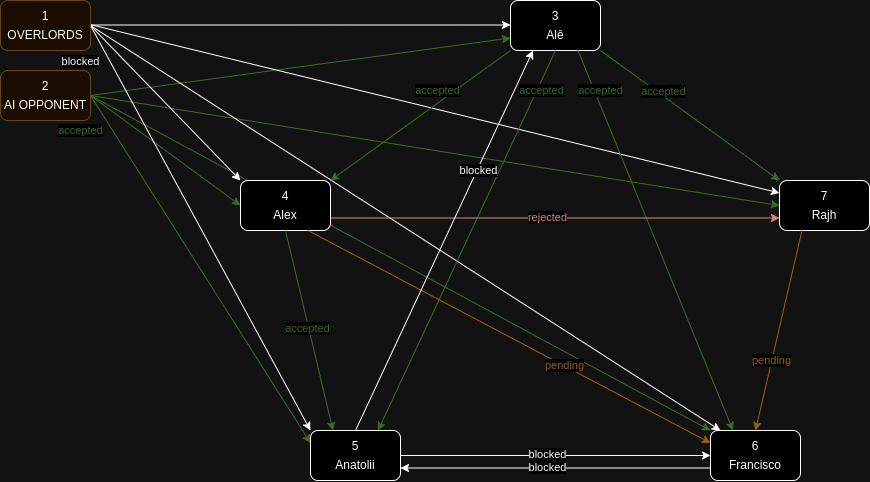

The diagram above was exported from draw.io. Its source (the exported page's mxGraphModel, read from the mxfile embedded in the PNG):
<mxGraphModel dx="1728" dy="886" grid="1" gridSize="10" guides="1" tooltips="1" connect="1" arrows="1" fold="1" page="1" pageScale="1" pageWidth="1250" pageHeight="1250" math="0" shadow="0">
  <root>
    <mxCell id="0" />
    <mxCell id="1" parent="0" />
    <mxCell id="HWYajQeC-NPfh9XbXMTE-19" value="" style="endArrow=classic;html=1;rounded=0;fillColor=#d5e8d4;strokeColor=#82b366;exitX=1;exitY=0.5;exitDx=0;exitDy=0;entryX=0;entryY=0.25;entryDx=0;entryDy=0;" edge="1" parent="1" source="HWYajQeC-NPfh9XbXMTE-2" target="DU1PP0SDqfENR5tr1zNY-2">
      <mxGeometry width="50" height="50" relative="1" as="geometry">
        <mxPoint x="190" y="305" as="sourcePoint" />
        <mxPoint x="810" y="640" as="targetPoint" />
      </mxGeometry>
    </mxCell>
    <mxCell id="HWYajQeC-NPfh9XbXMTE-20" value="" style="endArrow=classic;html=1;rounded=0;fillColor=#d5e8d4;strokeColor=#82b366;exitX=1;exitY=0.5;exitDx=0;exitDy=0;entryX=0;entryY=0.5;entryDx=0;entryDy=0;" edge="1" parent="1" source="HWYajQeC-NPfh9XbXMTE-2" target="DU1PP0SDqfENR5tr1zNY-1">
      <mxGeometry width="50" height="50" relative="1" as="geometry">
        <mxPoint x="190" y="305" as="sourcePoint" />
        <mxPoint x="410" y="653" as="targetPoint" />
      </mxGeometry>
    </mxCell>
    <mxCell id="HWYajQeC-NPfh9XbXMTE-14" value="" style="endArrow=classic;html=1;rounded=0;entryX=0;entryY=0.75;entryDx=0;entryDy=0;fillColor=#d5e8d4;strokeColor=#82b366;exitX=1;exitY=0.5;exitDx=0;exitDy=0;" edge="1" parent="1" source="HWYajQeC-NPfh9XbXMTE-2" target="DU1PP0SDqfENR5tr1zNY-3">
      <mxGeometry width="50" height="50" relative="1" as="geometry">
        <mxPoint x="385" y="440" as="sourcePoint" />
        <mxPoint x="433" y="640" as="targetPoint" />
      </mxGeometry>
    </mxCell>
    <mxCell id="HWYajQeC-NPfh9XbXMTE-15" value="&lt;span style=&quot;color: rgb(130, 179, 102);&quot;&gt;accepted&lt;/span&gt;" style="edgeLabel;html=1;align=center;verticalAlign=middle;resizable=0;points=[];" vertex="1" connectable="0" parent="HWYajQeC-NPfh9XbXMTE-14">
      <mxGeometry x="-0.0251" y="-2" relative="1" as="geometry">
        <mxPoint x="-215" y="61" as="offset" />
      </mxGeometry>
    </mxCell>
    <mxCell id="HWYajQeC-NPfh9XbXMTE-16" value="" style="endArrow=classic;html=1;rounded=0;fillColor=#d5e8d4;strokeColor=#82b366;exitX=1;exitY=0.5;exitDx=0;exitDy=0;entryX=0;entryY=0.5;entryDx=0;entryDy=0;" edge="1" parent="1" source="HWYajQeC-NPfh9XbXMTE-2" target="DU1PP0SDqfENR5tr1zNY-5">
      <mxGeometry width="50" height="50" relative="1" as="geometry">
        <mxPoint x="190" y="305" as="sourcePoint" />
        <mxPoint x="870" y="410" as="targetPoint" />
      </mxGeometry>
    </mxCell>
    <mxCell id="HWYajQeC-NPfh9XbXMTE-18" value="" style="endArrow=classic;html=1;rounded=0;fillColor=#d5e8d4;strokeColor=#82b366;exitX=1;exitY=0.5;exitDx=0;exitDy=0;entryX=0;entryY=0;entryDx=0;entryDy=0;" edge="1" parent="1" source="HWYajQeC-NPfh9XbXMTE-2" target="DU1PP0SDqfENR5tr1zNY-4">
      <mxGeometry width="50" height="50" relative="1" as="geometry">
        <mxPoint x="190" y="305" as="sourcePoint" />
        <mxPoint x="770" y="640" as="targetPoint" />
      </mxGeometry>
    </mxCell>
    <mxCell id="HWYajQeC-NPfh9XbXMTE-9" value="" style="endArrow=classic;html=1;rounded=0;exitX=1;exitY=0.5;exitDx=0;exitDy=0;entryX=0;entryY=0;entryDx=0;entryDy=0;" edge="1" parent="1" source="HWYajQeC-NPfh9XbXMTE-1" target="DU1PP0SDqfENR5tr1zNY-2">
      <mxGeometry width="50" height="50" relative="1" as="geometry">
        <mxPoint x="210" y="254.5" as="sourcePoint" />
        <mxPoint x="630" y="254.5" as="targetPoint" />
      </mxGeometry>
    </mxCell>
    <mxCell id="HWYajQeC-NPfh9XbXMTE-11" value="" style="endArrow=classic;html=1;rounded=0;exitX=1;exitY=0.5;exitDx=0;exitDy=0;entryX=0;entryY=0;entryDx=0;entryDy=0;" edge="1" parent="1" source="HWYajQeC-NPfh9XbXMTE-1" target="DU1PP0SDqfENR5tr1zNY-1">
      <mxGeometry width="50" height="50" relative="1" as="geometry">
        <mxPoint x="220" y="264.5" as="sourcePoint" />
        <mxPoint x="640" y="264.5" as="targetPoint" />
      </mxGeometry>
    </mxCell>
    <mxCell id="HWYajQeC-NPfh9XbXMTE-7" value="" style="endArrow=classic;html=1;rounded=0;entryX=0.111;entryY=0;entryDx=0;entryDy=0;exitX=1;exitY=0.5;exitDx=0;exitDy=0;entryPerimeter=0;" edge="1" parent="1" source="HWYajQeC-NPfh9XbXMTE-1" target="DU1PP0SDqfENR5tr1zNY-4">
      <mxGeometry width="50" height="50" relative="1" as="geometry">
        <mxPoint x="200" y="244.5" as="sourcePoint" />
        <mxPoint x="620" y="244.5" as="targetPoint" />
      </mxGeometry>
    </mxCell>
    <mxCell id="HWYajQeC-NPfh9XbXMTE-5" value="" style="endArrow=classic;html=1;rounded=0;exitX=0.997;exitY=0.481;exitDx=0;exitDy=0;entryX=0;entryY=0.25;entryDx=0;entryDy=0;exitPerimeter=0;" edge="1" parent="1" source="HWYajQeC-NPfh9XbXMTE-1" target="DU1PP0SDqfENR5tr1zNY-5">
      <mxGeometry width="50" height="50" relative="1" as="geometry">
        <mxPoint x="190" y="234.5" as="sourcePoint" />
        <mxPoint x="610" y="234.5" as="targetPoint" />
      </mxGeometry>
    </mxCell>
    <mxCell id="HWYajQeC-NPfh9XbXMTE-6" value="blocked" style="edgeLabel;html=1;align=center;verticalAlign=middle;resizable=0;points=[];" vertex="1" connectable="0" parent="HWYajQeC-NPfh9XbXMTE-5">
      <mxGeometry x="0.3695" y="-1" relative="1" as="geometry">
        <mxPoint x="-482" y="-80" as="offset" />
      </mxGeometry>
    </mxCell>
    <mxCell id="HWYajQeC-NPfh9XbXMTE-3" value="" style="endArrow=classic;html=1;rounded=0;exitX=1;exitY=0.5;exitDx=0;exitDy=0;entryX=0;entryY=0.5;entryDx=0;entryDy=0;" edge="1" parent="1">
      <mxGeometry width="50" height="50" relative="1" as="geometry">
        <mxPoint x="180" y="224.5" as="sourcePoint" />
        <mxPoint x="600" y="224.5" as="targetPoint" />
      </mxGeometry>
    </mxCell>
    <mxCell id="DU1PP0SDqfENR5tr1zNY-1" value="&lt;table&gt;&lt;tbody&gt;&lt;tr&gt;&lt;td&gt;4&lt;/td&gt;&lt;/tr&gt;&lt;tr&gt;&lt;td&gt;Alex&lt;/td&gt;&lt;/tr&gt;&lt;/tbody&gt;&lt;/table&gt;" style="rounded=1;whiteSpace=wrap;html=1;" parent="1" vertex="1">
      <mxGeometry x="330" y="380" width="90" height="50" as="geometry" />
    </mxCell>
    <mxCell id="DU1PP0SDqfENR5tr1zNY-2" value="&lt;table&gt;&lt;tbody&gt;&lt;tr&gt;&lt;td&gt;5&lt;/td&gt;&lt;/tr&gt;&lt;tr&gt;&lt;td&gt;Anatolii&lt;/td&gt;&lt;/tr&gt;&lt;/tbody&gt;&lt;/table&gt;" style="rounded=1;whiteSpace=wrap;html=1;" parent="1" vertex="1">
      <mxGeometry x="400" y="630" width="90" height="50" as="geometry" />
    </mxCell>
    <mxCell id="DU1PP0SDqfENR5tr1zNY-3" value="&lt;table&gt;&lt;tbody&gt;&lt;tr&gt;&lt;td&gt;3&lt;/td&gt;&lt;/tr&gt;&lt;tr&gt;&lt;td&gt;Alê&lt;/td&gt;&lt;/tr&gt;&lt;/tbody&gt;&lt;/table&gt;" style="rounded=1;whiteSpace=wrap;html=1;" parent="1" vertex="1">
      <mxGeometry x="600" y="200" width="90" height="50" as="geometry" />
    </mxCell>
    <mxCell id="HWYajQeC-NPfh9XbXMTE-13" style="edgeStyle=orthogonalEdgeStyle;rounded=0;orthogonalLoop=1;jettySize=auto;html=1;exitX=0;exitY=0.5;exitDx=0;exitDy=0;" edge="1" parent="1" source="DU1PP0SDqfENR5tr1zNY-4">
      <mxGeometry relative="1" as="geometry">
        <mxPoint x="810" y="640" as="targetPoint" />
      </mxGeometry>
    </mxCell>
    <mxCell id="DU1PP0SDqfENR5tr1zNY-4" value="&lt;table&gt;&lt;tbody&gt;&lt;tr&gt;&lt;td&gt;6&lt;/td&gt;&lt;/tr&gt;&lt;tr&gt;&lt;td&gt;Francisco&lt;/td&gt;&lt;/tr&gt;&lt;/tbody&gt;&lt;/table&gt;" style="rounded=1;whiteSpace=wrap;html=1;" parent="1" vertex="1">
      <mxGeometry x="800" y="630" width="90" height="50" as="geometry" />
    </mxCell>
    <mxCell id="DU1PP0SDqfENR5tr1zNY-5" value="&lt;table&gt;&lt;tbody&gt;&lt;tr&gt;&lt;td&gt;7&lt;/td&gt;&lt;/tr&gt;&lt;tr&gt;&lt;td&gt;Rajh&lt;/td&gt;&lt;/tr&gt;&lt;/tbody&gt;&lt;/table&gt;" style="rounded=1;whiteSpace=wrap;html=1;" parent="1" vertex="1">
      <mxGeometry x="869" y="380" width="90" height="50" as="geometry" />
    </mxCell>
    <mxCell id="DU1PP0SDqfENR5tr1zNY-9" value="" style="endArrow=classic;html=1;rounded=0;entryX=1;entryY=0;entryDx=0;entryDy=0;fillColor=#d5e8d4;strokeColor=#82b366;exitX=0;exitY=1;exitDx=0;exitDy=0;" parent="1" source="DU1PP0SDqfENR5tr1zNY-3" target="DU1PP0SDqfENR5tr1zNY-1" edge="1">
      <mxGeometry width="50" height="50" relative="1" as="geometry">
        <mxPoint x="600" y="260" as="sourcePoint" />
        <mxPoint x="630" y="490" as="targetPoint" />
      </mxGeometry>
    </mxCell>
    <mxCell id="DU1PP0SDqfENR5tr1zNY-25" value="accepted" style="edgeLabel;html=1;align=center;verticalAlign=middle;resizable=0;points=[];fontColor=#82b366;" parent="DU1PP0SDqfENR5tr1zNY-9" vertex="1" connectable="0">
      <mxGeometry x="-0.1748" relative="1" as="geometry">
        <mxPoint x="1" y="-14" as="offset" />
      </mxGeometry>
    </mxCell>
    <mxCell id="DU1PP0SDqfENR5tr1zNY-10" value="" style="endArrow=classic;html=1;rounded=0;fillColor=#d5e8d4;strokeColor=#82b366;exitX=0.5;exitY=1;exitDx=0;exitDy=0;entryX=0.75;entryY=0;entryDx=0;entryDy=0;" parent="1" source="DU1PP0SDqfENR5tr1zNY-3" target="DU1PP0SDqfENR5tr1zNY-2" edge="1">
      <mxGeometry width="50" height="50" relative="1" as="geometry">
        <mxPoint x="624" y="260" as="sourcePoint" />
        <mxPoint x="490" y="630" as="targetPoint" />
      </mxGeometry>
    </mxCell>
    <mxCell id="DU1PP0SDqfENR5tr1zNY-30" value="&lt;span style=&quot;color: rgb(130, 179, 102);&quot;&gt;accepted&lt;/span&gt;" style="edgeLabel;html=1;align=center;verticalAlign=middle;resizable=0;points=[];" parent="DU1PP0SDqfENR5tr1zNY-10" vertex="1" connectable="0">
      <mxGeometry x="-0.6416" relative="1" as="geometry">
        <mxPoint x="17" y="-28" as="offset" />
      </mxGeometry>
    </mxCell>
    <mxCell id="DU1PP0SDqfENR5tr1zNY-11" value="" style="endArrow=classic;html=1;rounded=0;fillColor=#d5e8d4;strokeColor=#82b366;exitX=0.75;exitY=1;exitDx=0;exitDy=0;entryX=0.25;entryY=0;entryDx=0;entryDy=0;" parent="1" source="DU1PP0SDqfENR5tr1zNY-3" target="DU1PP0SDqfENR5tr1zNY-4" edge="1">
      <mxGeometry width="50" height="50" relative="1" as="geometry">
        <mxPoint x="634" y="270" as="sourcePoint" />
        <mxPoint x="870" y="620" as="targetPoint" />
      </mxGeometry>
    </mxCell>
    <mxCell id="DU1PP0SDqfENR5tr1zNY-31" value="&lt;span style=&quot;color: rgb(130, 179, 102);&quot;&gt;accepted&lt;/span&gt;" style="edgeLabel;html=1;align=center;verticalAlign=middle;resizable=0;points=[];" parent="DU1PP0SDqfENR5tr1zNY-11" vertex="1" connectable="0">
      <mxGeometry x="-0.5195" y="-2" relative="1" as="geometry">
        <mxPoint x="-13" y="-52" as="offset" />
      </mxGeometry>
    </mxCell>
    <mxCell id="DU1PP0SDqfENR5tr1zNY-12" value="" style="endArrow=classic;html=1;rounded=0;entryX=0;entryY=0;entryDx=0;entryDy=0;fillColor=#d5e8d4;strokeColor=#82b366;exitX=1;exitY=1;exitDx=0;exitDy=0;" parent="1" source="DU1PP0SDqfENR5tr1zNY-3" target="DU1PP0SDqfENR5tr1zNY-5" edge="1">
      <mxGeometry width="50" height="50" relative="1" as="geometry">
        <mxPoint x="644" y="280" as="sourcePoint" />
        <mxPoint x="450" y="435" as="targetPoint" />
      </mxGeometry>
    </mxCell>
    <mxCell id="DU1PP0SDqfENR5tr1zNY-32" value="&lt;span style=&quot;color: rgb(130, 179, 102);&quot;&gt;accepted&lt;/span&gt;" style="edgeLabel;html=1;align=center;verticalAlign=middle;resizable=0;points=[];" parent="DU1PP0SDqfENR5tr1zNY-12" vertex="1" connectable="0">
      <mxGeometry x="-0.318" y="2" relative="1" as="geometry">
        <mxPoint y="-2" as="offset" />
      </mxGeometry>
    </mxCell>
    <mxCell id="DU1PP0SDqfENR5tr1zNY-13" value="" style="endArrow=classic;html=1;rounded=0;entryX=0.25;entryY=0;entryDx=0;entryDy=0;fillColor=#d5e8d4;strokeColor=#82b366;exitX=0.5;exitY=1;exitDx=0;exitDy=0;" parent="1" source="DU1PP0SDqfENR5tr1zNY-1" target="DU1PP0SDqfENR5tr1zNY-2" edge="1">
      <mxGeometry width="50" height="50" relative="1" as="geometry">
        <mxPoint x="340" y="430" as="sourcePoint" />
        <mxPoint x="160" y="560" as="targetPoint" />
      </mxGeometry>
    </mxCell>
    <mxCell id="DU1PP0SDqfENR5tr1zNY-33" value="&lt;span style=&quot;color: rgb(130, 179, 102);&quot;&gt;accepted&lt;/span&gt;" style="edgeLabel;html=1;align=center;verticalAlign=middle;resizable=0;points=[];" parent="DU1PP0SDqfENR5tr1zNY-13" vertex="1" connectable="0">
      <mxGeometry x="-0.0251" y="-2" relative="1" as="geometry">
        <mxPoint as="offset" />
      </mxGeometry>
    </mxCell>
    <mxCell id="DU1PP0SDqfENR5tr1zNY-14" value="" style="endArrow=classic;html=1;rounded=0;fillColor=#ffe6cc;strokeColor=#d79b00;exitX=0.75;exitY=1;exitDx=0;exitDy=0;entryX=0;entryY=0.25;entryDx=0;entryDy=0;" parent="1" source="DU1PP0SDqfENR5tr1zNY-1" target="DU1PP0SDqfENR5tr1zNY-4" edge="1">
      <mxGeometry width="50" height="50" relative="1" as="geometry">
        <mxPoint x="350" y="440" as="sourcePoint" />
        <mxPoint x="410" y="640" as="targetPoint" />
      </mxGeometry>
    </mxCell>
    <mxCell id="DU1PP0SDqfENR5tr1zNY-36" value="pending" style="edgeLabel;html=1;align=center;verticalAlign=middle;resizable=0;points=[];fontColor=#d79b00;" parent="DU1PP0SDqfENR5tr1zNY-14" vertex="1" connectable="0">
      <mxGeometry x="0.2713" y="1" relative="1" as="geometry">
        <mxPoint as="offset" />
      </mxGeometry>
    </mxCell>
    <mxCell id="DU1PP0SDqfENR5tr1zNY-15" value="" style="endArrow=classic;html=1;rounded=0;fillColor=#f8cecc;strokeColor=#b85450;exitX=1;exitY=0.75;exitDx=0;exitDy=0;entryX=0;entryY=0.75;entryDx=0;entryDy=0;" parent="1" source="DU1PP0SDqfENR5tr1zNY-1" target="DU1PP0SDqfENR5tr1zNY-5" edge="1">
      <mxGeometry width="50" height="50" relative="1" as="geometry">
        <mxPoint x="360" y="450" as="sourcePoint" />
        <mxPoint x="420" y="650" as="targetPoint" />
      </mxGeometry>
    </mxCell>
    <mxCell id="DU1PP0SDqfENR5tr1zNY-38" value="&lt;font color=&quot;#b85450&quot;&gt;rejected&lt;/font&gt;" style="edgeLabel;html=1;align=center;verticalAlign=middle;resizable=0;points=[];" parent="DU1PP0SDqfENR5tr1zNY-15" vertex="1" connectable="0">
      <mxGeometry x="-0.0869" y="-1" relative="1" as="geometry">
        <mxPoint x="12" y="-2" as="offset" />
      </mxGeometry>
    </mxCell>
    <mxCell id="DU1PP0SDqfENR5tr1zNY-16" value="" style="endArrow=classic;html=1;rounded=0;fillColor=#ffe6cc;strokeColor=#d79b00;exitX=0.25;exitY=1;exitDx=0;exitDy=0;entryX=0.5;entryY=0;entryDx=0;entryDy=0;" parent="1" source="DU1PP0SDqfENR5tr1zNY-5" target="DU1PP0SDqfENR5tr1zNY-4" edge="1">
      <mxGeometry width="50" height="50" relative="1" as="geometry">
        <mxPoint x="430" y="440" as="sourcePoint" />
        <mxPoint x="810" y="641" as="targetPoint" />
      </mxGeometry>
    </mxCell>
    <mxCell id="DU1PP0SDqfENR5tr1zNY-21" value="" style="endArrow=classic;html=1;rounded=0;exitX=0.5;exitY=0;exitDx=0;exitDy=0;entryX=0.25;entryY=1;entryDx=0;entryDy=0;" parent="1" source="DU1PP0SDqfENR5tr1zNY-2" target="DU1PP0SDqfENR5tr1zNY-3" edge="1">
      <mxGeometry width="50" height="50" relative="1" as="geometry">
        <mxPoint x="630" y="530" as="sourcePoint" />
        <mxPoint x="680" y="480" as="targetPoint" />
      </mxGeometry>
    </mxCell>
    <mxCell id="bXkPcAE4ZreBU7MbaE-0-1" value="blocked" style="edgeLabel;html=1;align=center;verticalAlign=middle;resizable=0;points=[];" parent="DU1PP0SDqfENR5tr1zNY-21" vertex="1" connectable="0">
      <mxGeometry x="0.3695" y="-1" relative="1" as="geometry">
        <mxPoint as="offset" />
      </mxGeometry>
    </mxCell>
    <mxCell id="DU1PP0SDqfENR5tr1zNY-23" value="" style="endArrow=classic;html=1;rounded=0;entryX=1;entryY=0.75;entryDx=0;entryDy=0;exitX=0;exitY=0.75;exitDx=0;exitDy=0;" parent="1" source="DU1PP0SDqfENR5tr1zNY-4" target="DU1PP0SDqfENR5tr1zNY-2" edge="1">
      <mxGeometry width="50" height="50" relative="1" as="geometry">
        <mxPoint x="790" y="668" as="sourcePoint" />
        <mxPoint x="920" y="430" as="targetPoint" />
      </mxGeometry>
    </mxCell>
    <mxCell id="DU1PP0SDqfENR5tr1zNY-24" value="" style="endArrow=classic;html=1;rounded=0;entryX=0;entryY=0.5;entryDx=0;entryDy=0;exitX=1;exitY=0.5;exitDx=0;exitDy=0;" parent="1" source="DU1PP0SDqfENR5tr1zNY-2" target="DU1PP0SDqfENR5tr1zNY-4" edge="1">
      <mxGeometry width="50" height="50" relative="1" as="geometry">
        <mxPoint x="990" y="450" as="sourcePoint" />
        <mxPoint x="924" y="440" as="targetPoint" />
      </mxGeometry>
    </mxCell>
    <mxCell id="DU1PP0SDqfENR5tr1zNY-37" value="pending" style="edgeLabel;html=1;align=center;verticalAlign=middle;resizable=0;points=[];fontColor=#d79b00;" parent="1" vertex="1" connectable="0">
      <mxGeometry x="861.0019888831669" y="559.9995597580488" as="geometry" />
    </mxCell>
    <mxCell id="bXkPcAE4ZreBU7MbaE-0-2" value="blocked" style="edgeLabel;html=1;align=center;verticalAlign=middle;resizable=0;points=[];" parent="1" vertex="1" connectable="0">
      <mxGeometry x="606.9978045396282" y="447.0023721995991" as="geometry">
        <mxPoint x="30" y="220" as="offset" />
      </mxGeometry>
    </mxCell>
    <mxCell id="bXkPcAE4ZreBU7MbaE-0-3" value="blocked" style="edgeLabel;html=1;align=center;verticalAlign=middle;resizable=0;points=[];" parent="1" vertex="1" connectable="0">
      <mxGeometry x="630.9978045396282" y="636.0023721995991" as="geometry">
        <mxPoint x="6" y="18" as="offset" />
      </mxGeometry>
    </mxCell>
    <mxCell id="HWYajQeC-NPfh9XbXMTE-1" value="&lt;table&gt;&lt;tbody&gt;&lt;tr&gt;&lt;td&gt;1&lt;/td&gt;&lt;/tr&gt;&lt;tr&gt;&lt;td&gt;OVERLORDS&lt;/td&gt;&lt;/tr&gt;&lt;/tbody&gt;&lt;/table&gt;" style="rounded=1;whiteSpace=wrap;html=1;fillColor=#fff2cc;strokeColor=#d6b656;" vertex="1" parent="1">
      <mxGeometry x="90" y="200" width="90" height="50" as="geometry" />
    </mxCell>
    <mxCell id="HWYajQeC-NPfh9XbXMTE-2" value="&lt;table&gt;&lt;tbody&gt;&lt;tr&gt;&lt;td&gt;2&lt;/td&gt;&lt;/tr&gt;&lt;tr&gt;&lt;td&gt;AI OPPONENT&lt;/td&gt;&lt;/tr&gt;&lt;/tbody&gt;&lt;/table&gt;" style="rounded=1;whiteSpace=wrap;html=1;fillColor=#fff2cc;strokeColor=#d6b656;" vertex="1" parent="1">
      <mxGeometry x="90" y="270" width="90" height="50" as="geometry" />
    </mxCell>
  </root>
</mxGraphModel>